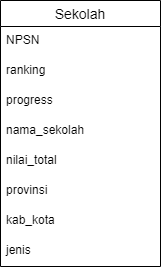

The diagram above was exported from draw.io. Its source (the exported page's mxGraphModel, read from the mxfile embedded in the PNG):
<mxGraphModel dx="1449" dy="627" grid="1" gridSize="10" guides="1" tooltips="1" connect="1" arrows="1" fold="1" page="1" pageScale="1" pageWidth="850" pageHeight="1100" math="0" shadow="0">
  <root>
    <mxCell id="0" />
    <mxCell id="1" parent="0" />
    <mxCell id="nqQdyWnHJgbVnR8kAII2-1" value="Sekolah" style="swimlane;fontStyle=0;childLayout=stackLayout;horizontal=1;startSize=26;horizontalStack=0;resizeParent=1;resizeParentMax=0;resizeLast=0;collapsible=1;marginBottom=0;align=center;fontSize=14;" vertex="1" parent="1">
      <mxGeometry x="360" y="130" width="160" height="266" as="geometry" />
    </mxCell>
    <mxCell id="nqQdyWnHJgbVnR8kAII2-2" value="NPSN" style="text;strokeColor=none;fillColor=none;spacingLeft=4;spacingRight=4;overflow=hidden;rotatable=0;points=[[0,0.5],[1,0.5]];portConstraint=eastwest;fontSize=12;" vertex="1" parent="nqQdyWnHJgbVnR8kAII2-1">
      <mxGeometry y="26" width="160" height="30" as="geometry" />
    </mxCell>
    <mxCell id="nqQdyWnHJgbVnR8kAII2-3" value="ranking" style="text;strokeColor=none;fillColor=none;spacingLeft=4;spacingRight=4;overflow=hidden;rotatable=0;points=[[0,0.5],[1,0.5]];portConstraint=eastwest;fontSize=12;" vertex="1" parent="nqQdyWnHJgbVnR8kAII2-1">
      <mxGeometry y="56" width="160" height="30" as="geometry" />
    </mxCell>
    <mxCell id="nqQdyWnHJgbVnR8kAII2-4" value="progress" style="text;strokeColor=none;fillColor=none;spacingLeft=4;spacingRight=4;overflow=hidden;rotatable=0;points=[[0,0.5],[1,0.5]];portConstraint=eastwest;fontSize=12;" vertex="1" parent="nqQdyWnHJgbVnR8kAII2-1">
      <mxGeometry y="86" width="160" height="30" as="geometry" />
    </mxCell>
    <mxCell id="nqQdyWnHJgbVnR8kAII2-5" value="nama_sekolah&#10; " style="text;strokeColor=none;fillColor=none;spacingLeft=4;spacingRight=4;overflow=hidden;rotatable=0;points=[[0,0.5],[1,0.5]];portConstraint=eastwest;fontSize=12;" vertex="1" parent="nqQdyWnHJgbVnR8kAII2-1">
      <mxGeometry y="116" width="160" height="30" as="geometry" />
    </mxCell>
    <mxCell id="nqQdyWnHJgbVnR8kAII2-6" value="nilai_total" style="text;strokeColor=none;fillColor=none;spacingLeft=4;spacingRight=4;overflow=hidden;rotatable=0;points=[[0,0.5],[1,0.5]];portConstraint=eastwest;fontSize=12;" vertex="1" parent="nqQdyWnHJgbVnR8kAII2-1">
      <mxGeometry y="146" width="160" height="30" as="geometry" />
    </mxCell>
    <mxCell id="nqQdyWnHJgbVnR8kAII2-7" value="provinsi" style="text;strokeColor=none;fillColor=none;spacingLeft=4;spacingRight=4;overflow=hidden;rotatable=0;points=[[0,0.5],[1,0.5]];portConstraint=eastwest;fontSize=12;" vertex="1" parent="nqQdyWnHJgbVnR8kAII2-1">
      <mxGeometry y="176" width="160" height="30" as="geometry" />
    </mxCell>
    <mxCell id="nqQdyWnHJgbVnR8kAII2-8" value="kab_kota" style="text;strokeColor=none;fillColor=none;spacingLeft=4;spacingRight=4;overflow=hidden;rotatable=0;points=[[0,0.5],[1,0.5]];portConstraint=eastwest;fontSize=12;" vertex="1" parent="nqQdyWnHJgbVnR8kAII2-1">
      <mxGeometry y="206" width="160" height="30" as="geometry" />
    </mxCell>
    <mxCell id="nqQdyWnHJgbVnR8kAII2-9" value="jenis" style="text;strokeColor=none;fillColor=none;spacingLeft=4;spacingRight=4;overflow=hidden;rotatable=0;points=[[0,0.5],[1,0.5]];portConstraint=eastwest;fontSize=12;" vertex="1" parent="nqQdyWnHJgbVnR8kAII2-1">
      <mxGeometry y="236" width="160" height="30" as="geometry" />
    </mxCell>
  </root>
</mxGraphModel>